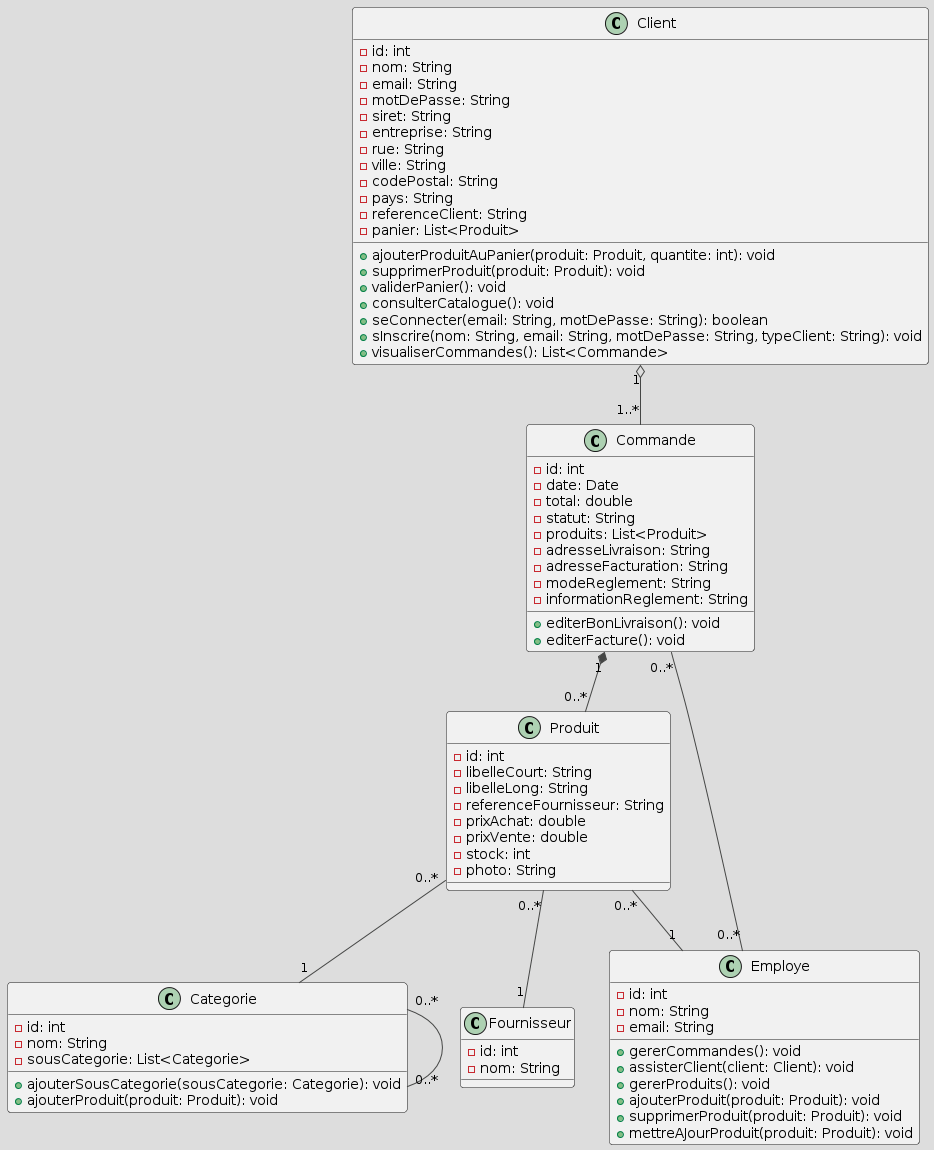

The diagram above was rendered by PlantUML. Its source (embedded in the PNG):
@startuml
!theme toy

class Client {
    - id: int
    - nom: String
    - email: String
    - motDePasse: String
    - siret: String
    - entreprise: String
    - rue: String
    - ville: String
    - codePostal: String
    - pays: String
    - referenceClient: String
    - panier: List<Produit>
    + ajouterProduitAuPanier(produit: Produit, quantite: int): void
    + supprimerProduit(produit: Produit): void
    + validerPanier(): void
    + consulterCatalogue(): void
    + seConnecter(email: String, motDePasse: String): boolean
    + sInscrire(nom: String, email: String, motDePasse: String, typeClient: String): void
    + visualiserCommandes(): List<Commande>
}

class Produit {
    - id: int
    - libelleCourt: String
    - libelleLong: String
    - referenceFournisseur: String
    - prixAchat: double
    - prixVente: double
    - stock: int
    - photo: String
}

class Categorie {
    - id: int
    - nom: String
    - sousCategorie: List<Categorie>
    + ajouterSousCategorie(sousCategorie: Categorie): void
    + ajouterProduit(produit: Produit): void
}

class Fournisseur {
    - id: int
    - nom: String
}

class Commande {
    - id: int
    - date: Date
    - total: double
    - statut: String
    - produits: List<Produit>
    - adresseLivraison: String
    - adresseFacturation: String
    - modeReglement: String
    - informationReglement: String
    + editerBonLivraison(): void
    + editerFacture(): void
}

class Employe {
    - id: int
    - nom: String
    - email: String
    + gererCommandes(): void
    + assisterClient(client: Client): void
    + gererProduits(): void
    + ajouterProduit(produit: Produit): void
    + supprimerProduit(produit: Produit): void
    + mettreAJourProduit(produit: Produit): void
}

Client "1" o-- "1..*" Commande
Commande "1" *-- "0..*" Produit
Produit "0..*" -- "1" Fournisseur
Produit "0..*" -- "1" Categorie
Categorie "0..*" -- "0..*" Categorie
Produit "0..*" -- "1" Employe
Employe "0..*" -- "0..*" Commande
@enduml